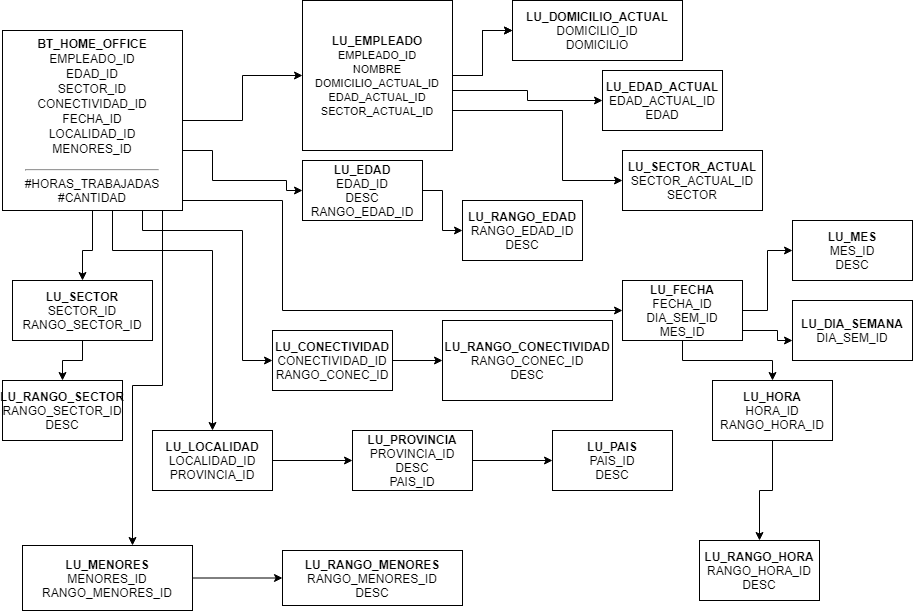

The diagram above was exported from draw.io. Its source (the exported page's mxGraphModel, read from the mxfile embedded in the PNG):
<mxGraphModel dx="868" dy="433" grid="1" gridSize="10" guides="1" tooltips="1" connect="1" arrows="1" fold="1" page="1" pageScale="1" pageWidth="827" pageHeight="1169" math="0" shadow="0">
  <root>
    <mxCell id="0" />
    <mxCell id="1" parent="0" />
    <mxCell id="i46-UxSkF8PMwk10Ijwm-3" style="edgeStyle=orthogonalEdgeStyle;rounded=0;orthogonalLoop=1;jettySize=auto;html=1;" edge="1" parent="1" source="i46-UxSkF8PMwk10Ijwm-1" target="i46-UxSkF8PMwk10Ijwm-4">
      <mxGeometry relative="1" as="geometry">
        <mxPoint x="280" y="40" as="targetPoint" />
      </mxGeometry>
    </mxCell>
    <mxCell id="i46-UxSkF8PMwk10Ijwm-15" style="edgeStyle=orthogonalEdgeStyle;rounded=0;orthogonalLoop=1;jettySize=auto;html=1;entryX=0;entryY=0.5;entryDx=0;entryDy=0;" edge="1" parent="1" source="i46-UxSkF8PMwk10Ijwm-1" target="i46-UxSkF8PMwk10Ijwm-16">
      <mxGeometry relative="1" as="geometry">
        <mxPoint x="250" y="220" as="targetPoint" />
        <Array as="points">
          <mxPoint x="220" y="160" />
          <mxPoint x="220" y="190" />
          <mxPoint x="294" y="190" />
        </Array>
      </mxGeometry>
    </mxCell>
    <mxCell id="i46-UxSkF8PMwk10Ijwm-17" style="edgeStyle=orthogonalEdgeStyle;rounded=0;orthogonalLoop=1;jettySize=auto;html=1;" edge="1" parent="1" source="i46-UxSkF8PMwk10Ijwm-1" target="i46-UxSkF8PMwk10Ijwm-18">
      <mxGeometry relative="1" as="geometry">
        <mxPoint x="530" y="270" as="targetPoint" />
        <Array as="points">
          <mxPoint x="100" y="260" />
        </Array>
      </mxGeometry>
    </mxCell>
    <mxCell id="i46-UxSkF8PMwk10Ijwm-19" style="edgeStyle=orthogonalEdgeStyle;rounded=0;orthogonalLoop=1;jettySize=auto;html=1;" edge="1" parent="1" source="i46-UxSkF8PMwk10Ijwm-1" target="i46-UxSkF8PMwk10Ijwm-20">
      <mxGeometry relative="1" as="geometry">
        <mxPoint x="40" y="370" as="targetPoint" />
        <Array as="points">
          <mxPoint x="290" y="210" />
          <mxPoint x="290" y="320" />
        </Array>
      </mxGeometry>
    </mxCell>
    <mxCell id="i46-UxSkF8PMwk10Ijwm-35" style="edgeStyle=orthogonalEdgeStyle;rounded=0;orthogonalLoop=1;jettySize=auto;html=1;" edge="1" parent="1" source="i46-UxSkF8PMwk10Ijwm-1" target="i46-UxSkF8PMwk10Ijwm-36">
      <mxGeometry relative="1" as="geometry">
        <mxPoint x="250" y="410" as="targetPoint" />
        <Array as="points">
          <mxPoint x="150" y="240" />
          <mxPoint x="250" y="240" />
        </Array>
      </mxGeometry>
    </mxCell>
    <mxCell id="i46-UxSkF8PMwk10Ijwm-39" style="edgeStyle=orthogonalEdgeStyle;rounded=0;orthogonalLoop=1;jettySize=auto;html=1;" edge="1" parent="1" source="i46-UxSkF8PMwk10Ijwm-1" target="i46-UxSkF8PMwk10Ijwm-40">
      <mxGeometry relative="1" as="geometry">
        <mxPoint x="210" y="450" as="targetPoint" />
        <Array as="points">
          <mxPoint x="120" y="260" />
          <mxPoint x="220" y="260" />
          <mxPoint x="220" y="470" />
          <mxPoint x="210" y="470" />
        </Array>
      </mxGeometry>
    </mxCell>
    <mxCell id="i46-UxSkF8PMwk10Ijwm-46" style="edgeStyle=orthogonalEdgeStyle;rounded=0;orthogonalLoop=1;jettySize=auto;html=1;" edge="1" parent="1" source="i46-UxSkF8PMwk10Ijwm-1" target="i46-UxSkF8PMwk10Ijwm-47">
      <mxGeometry relative="1" as="geometry">
        <mxPoint x="90" y="570" as="targetPoint" />
        <Array as="points">
          <mxPoint x="170" y="395" />
          <mxPoint x="140" y="395" />
          <mxPoint x="140" y="570" />
        </Array>
      </mxGeometry>
    </mxCell>
    <mxCell id="i46-UxSkF8PMwk10Ijwm-1" value="&lt;p style=&quot;line-height: 130%&quot;&gt;&lt;b&gt;BT_HOME_OFFICE&lt;/b&gt;&lt;br&gt;EMPLEADO_ID&lt;br&gt;EDAD_ID&lt;br&gt;SECTOR_ID&lt;br&gt;CONECTIVIDAD_ID&lt;br&gt;FECHA_ID&lt;br&gt;LOCALIDAD_ID&lt;br&gt;MENORES_ID&lt;br&gt;&lt;/p&gt;&lt;hr&gt;#HORAS_TRABAJADAS&lt;br&gt;#CANTIDAD&lt;br&gt;&lt;p&gt;&lt;/p&gt;" style="whiteSpace=wrap;html=1;aspect=fixed;" vertex="1" parent="1">
      <mxGeometry x="10" y="40" width="180" height="180" as="geometry" />
    </mxCell>
    <mxCell id="i46-UxSkF8PMwk10Ijwm-9" style="edgeStyle=orthogonalEdgeStyle;rounded=0;orthogonalLoop=1;jettySize=auto;html=1;" edge="1" parent="1" source="i46-UxSkF8PMwk10Ijwm-4" target="i46-UxSkF8PMwk10Ijwm-7">
      <mxGeometry relative="1" as="geometry" />
    </mxCell>
    <mxCell id="i46-UxSkF8PMwk10Ijwm-10" value="" style="edgeStyle=orthogonalEdgeStyle;rounded=0;orthogonalLoop=1;jettySize=auto;html=1;" edge="1" parent="1" source="i46-UxSkF8PMwk10Ijwm-4" target="i46-UxSkF8PMwk10Ijwm-7">
      <mxGeometry relative="1" as="geometry" />
    </mxCell>
    <mxCell id="i46-UxSkF8PMwk10Ijwm-11" style="edgeStyle=orthogonalEdgeStyle;rounded=0;orthogonalLoop=1;jettySize=auto;html=1;" edge="1" parent="1" source="i46-UxSkF8PMwk10Ijwm-4" target="i46-UxSkF8PMwk10Ijwm-12">
      <mxGeometry relative="1" as="geometry">
        <mxPoint x="600" y="260" as="targetPoint" />
        <Array as="points">
          <mxPoint x="535" y="100" />
          <mxPoint x="535" y="110" />
        </Array>
      </mxGeometry>
    </mxCell>
    <mxCell id="i46-UxSkF8PMwk10Ijwm-13" style="edgeStyle=orthogonalEdgeStyle;rounded=0;orthogonalLoop=1;jettySize=auto;html=1;" edge="1" parent="1" source="i46-UxSkF8PMwk10Ijwm-4" target="i46-UxSkF8PMwk10Ijwm-14">
      <mxGeometry relative="1" as="geometry">
        <mxPoint x="580" y="190" as="targetPoint" />
        <Array as="points">
          <mxPoint x="570" y="120" />
        </Array>
      </mxGeometry>
    </mxCell>
    <mxCell id="i46-UxSkF8PMwk10Ijwm-4" value="&lt;b&gt;LU_EMPLEADO&lt;/b&gt;&lt;br&gt;&lt;font style=&quot;font-size: 11px&quot;&gt;EMPLEADO_ID&lt;br&gt;NOMBRE&lt;br&gt;DOMICILIO_ACTUAL_ID&lt;br&gt;EDAD_ACTUAL_ID&lt;br&gt;SECTOR_ACTUAL_ID&lt;/font&gt;" style="whiteSpace=wrap;html=1;aspect=fixed;" vertex="1" parent="1">
      <mxGeometry x="310" y="10" width="150" height="150" as="geometry" />
    </mxCell>
    <mxCell id="i46-UxSkF8PMwk10Ijwm-7" value="&lt;font style=&quot;font-size: 12px&quot;&gt;&lt;b&gt;LU_DOMICILIO_ACTUAL&lt;/b&gt;&lt;br&gt;DOMICILIO_ID&lt;br&gt;DOMICILIO&lt;/font&gt;" style="rounded=0;whiteSpace=wrap;html=1;" vertex="1" parent="1">
      <mxGeometry x="520" y="10" width="170" height="60" as="geometry" />
    </mxCell>
    <mxCell id="i46-UxSkF8PMwk10Ijwm-12" value="&lt;b&gt;LU_EDAD_ACTUAL&lt;/b&gt;&lt;br&gt;EDAD_ACTUAL_ID&lt;br&gt;EDAD" style="rounded=0;whiteSpace=wrap;html=1;" vertex="1" parent="1">
      <mxGeometry x="610" y="80" width="120" height="60" as="geometry" />
    </mxCell>
    <mxCell id="i46-UxSkF8PMwk10Ijwm-14" value="&lt;b&gt;LU_SECTOR_ACTUAL&lt;/b&gt;&lt;br&gt;SECTOR_ACTUAL_ID&lt;br&gt;SECTOR" style="rounded=0;whiteSpace=wrap;html=1;" vertex="1" parent="1">
      <mxGeometry x="630" y="160" width="140" height="60" as="geometry" />
    </mxCell>
    <mxCell id="i46-UxSkF8PMwk10Ijwm-31" style="edgeStyle=orthogonalEdgeStyle;rounded=0;orthogonalLoop=1;jettySize=auto;html=1;" edge="1" parent="1" source="i46-UxSkF8PMwk10Ijwm-16" target="i46-UxSkF8PMwk10Ijwm-32">
      <mxGeometry relative="1" as="geometry">
        <mxPoint x="480" y="220" as="targetPoint" />
      </mxGeometry>
    </mxCell>
    <mxCell id="i46-UxSkF8PMwk10Ijwm-16" value="&lt;b&gt;LU_EDAD&lt;/b&gt;&lt;br&gt;EDAD_ID&lt;br&gt;DESC&lt;br&gt;RANGO_EDAD_ID" style="rounded=0;whiteSpace=wrap;html=1;" vertex="1" parent="1">
      <mxGeometry x="310" y="170" width="120" height="60" as="geometry" />
    </mxCell>
    <mxCell id="i46-UxSkF8PMwk10Ijwm-33" style="edgeStyle=orthogonalEdgeStyle;rounded=0;orthogonalLoop=1;jettySize=auto;html=1;" edge="1" parent="1" source="i46-UxSkF8PMwk10Ijwm-18" target="i46-UxSkF8PMwk10Ijwm-34">
      <mxGeometry relative="1" as="geometry">
        <mxPoint x="120" y="390" as="targetPoint" />
      </mxGeometry>
    </mxCell>
    <mxCell id="i46-UxSkF8PMwk10Ijwm-18" value="&lt;b&gt;LU_SECTOR&lt;/b&gt;&lt;br&gt;SECTOR_ID&lt;br&gt;RANGO_SECTOR_ID" style="rounded=0;whiteSpace=wrap;html=1;" vertex="1" parent="1">
      <mxGeometry x="20" y="290" width="140" height="60" as="geometry" />
    </mxCell>
    <mxCell id="i46-UxSkF8PMwk10Ijwm-22" value="" style="edgeStyle=orthogonalEdgeStyle;rounded=0;orthogonalLoop=1;jettySize=auto;html=1;" edge="1" parent="1" source="i46-UxSkF8PMwk10Ijwm-20" target="i46-UxSkF8PMwk10Ijwm-21">
      <mxGeometry relative="1" as="geometry" />
    </mxCell>
    <mxCell id="i46-UxSkF8PMwk10Ijwm-24" value="" style="edgeStyle=orthogonalEdgeStyle;rounded=0;orthogonalLoop=1;jettySize=auto;html=1;" edge="1" parent="1" source="i46-UxSkF8PMwk10Ijwm-20" target="i46-UxSkF8PMwk10Ijwm-23">
      <mxGeometry relative="1" as="geometry" />
    </mxCell>
    <mxCell id="i46-UxSkF8PMwk10Ijwm-28" style="edgeStyle=orthogonalEdgeStyle;rounded=0;orthogonalLoop=1;jettySize=auto;html=1;" edge="1" parent="1" source="i46-UxSkF8PMwk10Ijwm-20" target="i46-UxSkF8PMwk10Ijwm-26">
      <mxGeometry relative="1" as="geometry">
        <Array as="points">
          <mxPoint x="785" y="340" />
          <mxPoint x="785" y="350" />
        </Array>
      </mxGeometry>
    </mxCell>
    <mxCell id="i46-UxSkF8PMwk10Ijwm-20" value="&lt;b&gt;LU_FECHA&lt;/b&gt;&lt;br&gt;FECHA_ID&lt;br&gt;DIA_SEM_ID&lt;br&gt;MES_ID" style="rounded=0;whiteSpace=wrap;html=1;" vertex="1" parent="1">
      <mxGeometry x="630" y="290" width="120" height="60" as="geometry" />
    </mxCell>
    <mxCell id="i46-UxSkF8PMwk10Ijwm-30" value="" style="edgeStyle=orthogonalEdgeStyle;rounded=0;orthogonalLoop=1;jettySize=auto;html=1;" edge="1" parent="1" source="i46-UxSkF8PMwk10Ijwm-23" target="i46-UxSkF8PMwk10Ijwm-29">
      <mxGeometry relative="1" as="geometry" />
    </mxCell>
    <mxCell id="i46-UxSkF8PMwk10Ijwm-23" value="&lt;b&gt;LU_HORA&lt;/b&gt;&lt;br&gt;HORA_ID&lt;br&gt;RANGO_HORA_ID" style="rounded=0;whiteSpace=wrap;html=1;" vertex="1" parent="1">
      <mxGeometry x="720" y="390" width="120" height="60" as="geometry" />
    </mxCell>
    <mxCell id="i46-UxSkF8PMwk10Ijwm-29" value="&lt;b&gt;LU_RANGO_HORA&lt;/b&gt;&lt;br&gt;RANGO_HORA_ID&lt;br&gt;DESC" style="rounded=0;whiteSpace=wrap;html=1;" vertex="1" parent="1">
      <mxGeometry x="707" y="550" width="120" height="60" as="geometry" />
    </mxCell>
    <mxCell id="i46-UxSkF8PMwk10Ijwm-21" value="&lt;b&gt;LU_MES&lt;/b&gt;&lt;br&gt;MES_ID&lt;br&gt;DESC" style="rounded=0;whiteSpace=wrap;html=1;" vertex="1" parent="1">
      <mxGeometry x="800" y="230" width="120" height="60" as="geometry" />
    </mxCell>
    <mxCell id="i46-UxSkF8PMwk10Ijwm-26" value="&lt;b&gt;LU_DIA_SEMANA&lt;/b&gt;&lt;br&gt;DIA_SEM_ID" style="rounded=0;whiteSpace=wrap;html=1;" vertex="1" parent="1">
      <mxGeometry x="800" y="310" width="120" height="60" as="geometry" />
    </mxCell>
    <mxCell id="i46-UxSkF8PMwk10Ijwm-32" value="&lt;b&gt;LU_RANGO_EDAD&lt;/b&gt;&lt;br&gt;RANGO_EDAD_ID&lt;br&gt;DESC" style="rounded=0;whiteSpace=wrap;html=1;" vertex="1" parent="1">
      <mxGeometry x="470" y="210" width="120" height="60" as="geometry" />
    </mxCell>
    <mxCell id="i46-UxSkF8PMwk10Ijwm-34" value="&lt;b&gt;LU_RANGO_SECTOR&lt;/b&gt;&lt;br&gt;RANGO_SECTOR_ID&lt;br&gt;DESC" style="rounded=0;whiteSpace=wrap;html=1;" vertex="1" parent="1">
      <mxGeometry x="10" y="390" width="120" height="60" as="geometry" />
    </mxCell>
    <mxCell id="i46-UxSkF8PMwk10Ijwm-38" value="" style="edgeStyle=orthogonalEdgeStyle;rounded=0;orthogonalLoop=1;jettySize=auto;html=1;" edge="1" parent="1" source="i46-UxSkF8PMwk10Ijwm-36" target="i46-UxSkF8PMwk10Ijwm-37">
      <mxGeometry relative="1" as="geometry" />
    </mxCell>
    <mxCell id="i46-UxSkF8PMwk10Ijwm-36" value="&lt;b&gt;LU_CONECTIVIDAD&lt;/b&gt;&lt;br&gt;CONECTIVIDAD_ID&lt;br&gt;RANGO_CONEC_ID" style="rounded=0;whiteSpace=wrap;html=1;" vertex="1" parent="1">
      <mxGeometry x="280" y="340" width="120" height="60" as="geometry" />
    </mxCell>
    <mxCell id="i46-UxSkF8PMwk10Ijwm-37" value="&lt;b&gt;LU_RANGO_CONECTIVIDAD&lt;/b&gt;&lt;br&gt;RANGO_CONEC_ID&lt;br&gt;DESC" style="rounded=0;whiteSpace=wrap;html=1;" vertex="1" parent="1">
      <mxGeometry x="450" y="330" width="170" height="80" as="geometry" />
    </mxCell>
    <mxCell id="i46-UxSkF8PMwk10Ijwm-42" value="" style="edgeStyle=orthogonalEdgeStyle;rounded=0;orthogonalLoop=1;jettySize=auto;html=1;" edge="1" parent="1" source="i46-UxSkF8PMwk10Ijwm-40" target="i46-UxSkF8PMwk10Ijwm-41">
      <mxGeometry relative="1" as="geometry" />
    </mxCell>
    <mxCell id="i46-UxSkF8PMwk10Ijwm-40" value="&lt;b&gt;LU_LOCALIDAD&lt;/b&gt;&lt;br&gt;LOCALIDAD_ID&lt;br&gt;PROVINCIA_ID" style="rounded=0;whiteSpace=wrap;html=1;" vertex="1" parent="1">
      <mxGeometry x="160" y="440" width="120" height="60" as="geometry" />
    </mxCell>
    <mxCell id="i46-UxSkF8PMwk10Ijwm-44" value="" style="edgeStyle=orthogonalEdgeStyle;rounded=0;orthogonalLoop=1;jettySize=auto;html=1;" edge="1" parent="1" source="i46-UxSkF8PMwk10Ijwm-41" target="i46-UxSkF8PMwk10Ijwm-43">
      <mxGeometry relative="1" as="geometry" />
    </mxCell>
    <mxCell id="i46-UxSkF8PMwk10Ijwm-41" value="&lt;b&gt;LU_PROVINCIA&lt;/b&gt;&lt;br&gt;PROVINCIA_ID&lt;br&gt;DESC&lt;br&gt;PAIS_ID" style="rounded=0;whiteSpace=wrap;html=1;" vertex="1" parent="1">
      <mxGeometry x="360" y="440" width="120" height="60" as="geometry" />
    </mxCell>
    <mxCell id="i46-UxSkF8PMwk10Ijwm-43" value="&lt;b&gt;LU_PAIS&lt;/b&gt;&lt;br&gt;PAIS_ID&lt;br&gt;DESC" style="rounded=0;whiteSpace=wrap;html=1;" vertex="1" parent="1">
      <mxGeometry x="560" y="440" width="120" height="60" as="geometry" />
    </mxCell>
    <mxCell id="i46-UxSkF8PMwk10Ijwm-49" value="" style="edgeStyle=orthogonalEdgeStyle;rounded=0;orthogonalLoop=1;jettySize=auto;html=1;" edge="1" parent="1" source="i46-UxSkF8PMwk10Ijwm-47" target="i46-UxSkF8PMwk10Ijwm-48">
      <mxGeometry relative="1" as="geometry" />
    </mxCell>
    <mxCell id="i46-UxSkF8PMwk10Ijwm-47" value="&lt;b&gt;LU_MENORES&lt;/b&gt;&lt;br&gt;MENORES_ID&lt;br&gt;RANGO_MENORES_ID" style="rounded=0;whiteSpace=wrap;html=1;" vertex="1" parent="1">
      <mxGeometry x="30" y="555" width="170" height="65" as="geometry" />
    </mxCell>
    <mxCell id="i46-UxSkF8PMwk10Ijwm-48" value="&lt;b&gt;LU_RANGO_MENORES&lt;/b&gt;&lt;br&gt;RANGO_MENORES_ID&lt;br&gt;DESC" style="rounded=0;whiteSpace=wrap;html=1;" vertex="1" parent="1">
      <mxGeometry x="290" y="560" width="180" height="55" as="geometry" />
    </mxCell>
  </root>
</mxGraphModel>